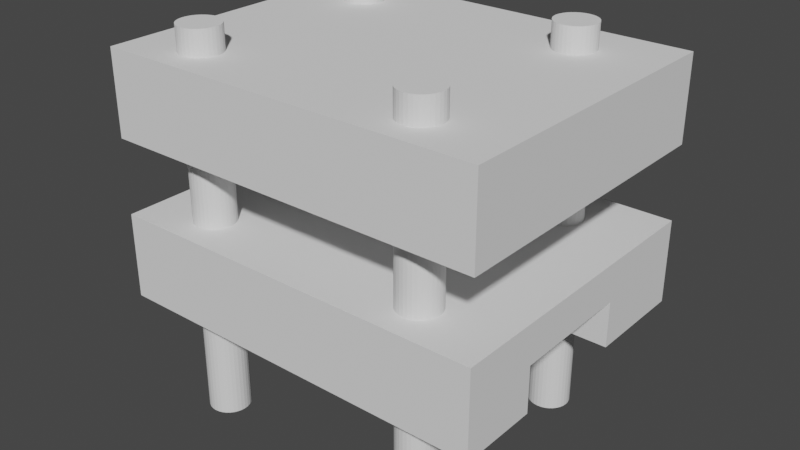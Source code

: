 # Source: rotate_motor_bracket_prototype.blend  (saved by Blender 3.4.6; exported with 4.5.12 LTS)
import bpy
from mathutils import Matrix  # noqa: F401  (used for matrix-valued properties, if any)

bpy.ops.wm.read_factory_settings(use_empty=True)
scene = bpy.context.scene
scene.name = 'Scene'

# ---- collections
col_collection = bpy.data.collections.new('Collection'); scene.collection.children.link(col_collection)

# ---- world
world_world = bpy.data.worlds.new('World'); scene.world = world_world
world_world.use_nodes = True; world_world.node_tree.nodes.clear()
_N = world_world.node_tree.nodes; _L = world_world.node_tree.links
n0 = _N.new('ShaderNodeOutputWorld'); n0.name = 'World Output'; n0.location = (300, 300)
n1 = _N.new('ShaderNodeBackground'); n1.name = 'Background'; n1.location = (10, 300)
n1.inputs[0].default_value = (0.05088, 0.05088, 0.05088, 1.0)
_L.new(n1.outputs[0], n0.inputs[0])
n0.is_active_output = True
world_world.color = (0.05088, 0.05088, 0.05088)
world_world.use_sun_shadow = False
world_world.sun_shadow_jitter_overblur = 0.0

# ---- meshes
me_untitled_cube_001 = bpy.data.meshes.new('untitled-Cube.001')
me_untitled_cube_001.from_pydata([(-35.58, -0.9557, -0.4422), (-35.58, 2.644, -0.4422), (-35.58, -0.9577, 5.808), (-37.17, 2.642, -0.4422), (-38.62, 2.642, -0.4422), (-38.37, -0.9577, -1.942), (-38.62, -0.9577, -0.4422), (-38.37, 2.642, -1.942), (-37.46, 2.642, -1.942), (-37.17, -0.9577, -0.4422), (-37.46, -0.9577, -1.942), (-42.08, 2.642, -0.4422), (-43.53, 2.642, -0.4422), (-39.62, 2.642, -0.4422), (-43.27, -0.9577, -1.942), (-43.53, -0.9577, -0.4422), (-43.27, 2.642, -1.942), (-42.37, 2.642, -1.942), (-41.08, 2.642, -0.4422), (-40.72, 2.642, -1.942), (-39.81, 2.646, -1.942), (-41.08, -0.9577, -0.4422), (-39.62, -0.9557, -0.4422), (-42.08, -0.9577, -0.4422), (-39.81, -0.9537, -1.942), (-42.37, -0.9577, -1.942), (-40.72, -0.9577, -1.942), (-46.98, 2.642, -0.4422), (-48.43, 2.642, -0.4422), (-44.53, 2.642, -0.4422), (-48.18, -0.9577, -1.942), (-48.43, -0.9577, -0.4422), (-48.18, 2.642, -1.942), (-47.27, 2.642, -1.942), (-45.98, 2.642, -0.4422), (-45.62, 2.642, -1.942), (-44.71, 2.646, -1.942), (-45.98, -0.9577, -0.4422), (-44.53, -0.9557, -0.4422), (-46.98, -0.9577, -0.4422), (-44.71, -0.9537, -1.942), (-47.27, -0.9577, -1.942), (-45.62, -0.9577, -1.942), (-51.88, 2.642, -0.4422), (-53.33, 2.642, -0.4422), (-53.08, -0.9577, -1.942), (-53.33, -0.9577, -0.4422), (-53.08, 2.642, -1.942), (-52.17, 2.642, -1.942), (-50.88, 2.642, -0.4422), (-50.52, 2.642, -1.942), (-49.62, 2.646, -1.942), (-50.88, -0.9577, -0.4422), (-49.43, -0.9557, -0.4422), (-49.43, 2.644, -0.4422), (-51.88, -0.9577, -0.4422), (-49.62, -0.9537, -1.942), (-52.17, -0.9577, -1.942), (-50.52, -0.9577, -1.942), (-56.78, 2.642, -0.4422), (-58.23, 2.642, -0.4422), (-57.98, -0.9577, -1.942), (-58.23, -0.9577, -0.4422), (-57.98, 2.642, -1.942), (-57.07, 2.642, -1.942), (-55.78, 2.642, -0.4422), (-55.42, 2.642, -1.942), (-54.52, 2.646, -1.942), (-55.78, -0.9577, -0.4422), (-54.33, -0.9557, -0.4422), (-54.33, 2.644, -0.4422), (-56.78, -0.9577, -0.4422), (-54.52, -0.9537, -1.942), (-57.07, -0.9577, -1.942), (-55.42, -0.9577, -1.942), (-61.69, 2.642, -0.4422), (-63.14, 2.642, -0.4422), (-62.89, -0.9577, -1.942), (-63.14, -0.9577, -0.4422), (-62.89, 2.642, -1.942), (-61.98, 2.642, -1.942), (-60.69, 2.642, -0.4422), (-60.33, 2.642, -1.942), (-59.42, 2.646, -1.942), (-60.69, -0.9577, -0.4422), (-59.23, -0.9557, -0.4422), (-59.23, 2.644, -0.4422), (-61.69, -0.9577, -0.4422), (-59.42, -0.9537, -1.942), (-61.98, -0.9577, -1.942), (-60.33, -0.9577, -1.942), (-64.14, 2.642, -0.4422), (-65.59, 2.642, -0.4422), (-65.23, 2.642, -1.942), (-64.32, 2.646, -1.942), (-65.59, -0.9577, -0.4422), (-64.14, -0.9557, -0.4422), (-64.32, -0.9537, -1.942), (-65.23, -0.9577, -1.942), (-65.73, 2.642, -0.4422), (-65.73, -0.9577, -0.4422), (-65.73, -0.9577, 5.808), (-35.58, 2.746, -9.992), (-65.73, 2.744, -9.992), (-35.58, 5.744, 5.808), (-65.73, 5.745, -17.99), (-35.58, 5.747, -17.99), (-65.73, -0.8581, -17.99), (-35.58, -0.8561, -17.99), (-65.73, -0.8583, -9.992), (-35.58, -0.8563, -9.992), (-65.73, 5.744, 5.808)], [], [(4, 6, 22, 13), (6, 4, 7, 5), (5, 7, 8, 10), (8, 3, 9, 10), (11, 18, 21, 23), (26, 21, 18, 19), (15, 12, 16, 14), (14, 16, 17, 25), (24, 26, 19, 20), (17, 11, 23, 25), (27, 34, 37, 39), (42, 37, 34, 35), (28, 31, 53, 54), (31, 28, 32, 30), (30, 32, 33, 41), (40, 42, 35, 36), (33, 27, 39, 41), (43, 49, 52, 55), (58, 52, 49, 50), (51, 54, 53, 56), (44, 46, 69, 70), (46, 44, 47, 45), (45, 47, 48, 57), (56, 58, 50, 51), (48, 43, 55, 57), (59, 65, 68, 71), (74, 68, 65, 66), (67, 70, 69, 72), (60, 62, 85, 86), (62, 60, 63, 61), (61, 63, 64, 73), (72, 74, 66, 67), (64, 59, 71, 73), (75, 81, 84, 87), (90, 84, 81, 82), (83, 86, 85, 88), (76, 78, 96, 91), (78, 76, 79, 77), (40, 36, 29, 38), (77, 79, 80, 89), (88, 90, 82, 83), (80, 75, 87, 89), (98, 95, 92, 93), (97, 98, 93, 94), (20, 13, 22, 24), (111, 105, 107, 109, 103, 99, 100, 101), (108, 110, 109, 107), (95, 100, 99, 92), (12, 15, 38, 29), (94, 91, 96, 97), (102, 103, 109, 110), (3, 1, 0, 9), (105, 106, 108, 107), (2, 104, 111, 101), (102, 110, 108, 106, 104, 2, 0, 1), (46, 45, 57, 55, 52, 58, 56, 53, 31, 30, 41, 39, 37, 42, 40, 38, 15, 14, 25, 23, 21, 26, 24, 22, 6, 5, 10, 9, 0, 2, 101, 100, 95, 98, 97, 96, 78, 77, 89, 87, 84, 90, 88, 85, 62, 61, 73, 71, 68, 74, 72, 69), (48, 47, 44, 70, 67, 66, 65, 59, 64, 63, 60, 86, 83, 82, 81, 75, 80, 79, 76, 91, 94, 93, 92, 99, 103, 102, 1, 3, 8, 7, 4, 13, 20, 19, 18, 11, 17, 16, 12, 29, 36, 35, 34, 27, 33, 32, 28, 54, 51, 50, 49, 43), (106, 105, 111, 104)])
_uv = me_untitled_cube_001.uv_layers.new(name='UVMap')
_uv.uv.foreach_set('vector', [0.0, 0.0, 0.0, 0.0, 0.0, 0.0, 0.0, 0.0, 0.0, 0.0, 0.0, 0.0, 0.0, 0.0, 0.0, 0.0, 0.0, 0.0, 0.0, 0.0, 0.0, 0.0, 0.0, 0.0, 0.0, 0.0, 0.0, 0.0, 0.0, 0.0, 0.0, 0.0, 0.0, 0.0, 0.0, 0.0, 0.0, 0.0, 0.0, 0.0, 0.0, 0.0, 0.0, 0.0, 0.0, 0.0, 0.0, 0.0, 0.0, 0.0, 0.0, 0.0, 0.0, 0.0, 0.0, 0.0, 0.0, 0.0, 0.0, 0.0, 0.0, 0.0, 0.0, 0.0, 0.0, 0.0, 0.0, 0.0, 0.0, 0.0, 0.0, 0.0, 0.0, 0.0, 0.0, 0.0, 0.0, 0.0, 0.0, 0.0, 0.0, 0.0, 0.0, 0.0, 0.0, 0.0, 0.0, 0.0, 0.0, 0.0, 0.0, 0.0, 0.0, 0.0, 0.0, 0.0, 0.0, 0.0, 0.0, 0.0, 0.0, 0.0, 0.0, 0.0, 0.0, 0.0, 0.0, 0.0, 0.0, 0.0, 0.0, 0.0, 0.0, 0.0, 0.0, 0.0, 0.0, 0.0, 0.0, 0.0, 0.0, 0.0, 0.0, 0.0, 0.0, 0.0, 0.0, 0.0, 0.0, 0.0, 0.0, 0.0, 0.0, 0.0, 0.0, 0.0, 0.0, 0.0, 0.0, 0.0, 0.0, 0.0, 0.0, 0.0, 0.0, 0.0, 0.0, 0.0, 0.0, 0.0, 0.0, 0.0, 0.0, 0.0, 0.0, 0.0, 0.0, 0.0, 0.0, 0.0, 0.0, 0.0, 0.0, 0.0, 0.0, 0.0, 0.0, 0.0, 0.0, 0.0, 0.0, 0.0, 0.0, 0.0, 0.0, 0.0, 0.0, 0.0, 0.0, 0.0, 0.0, 0.0, 0.0, 0.0, 0.0, 0.0, 0.0, 0.0, 0.0, 0.0, 0.0, 0.0, 0.0, 0.0, 0.0, 0.0, 0.0, 0.0, 0.0, 0.0, 0.0, 0.0, 0.0, 0.0, 0.0, 0.0, 0.0, 0.0, 0.0, 0.0, 0.0, 0.0, 0.0, 0.0, 0.0, 0.0, 0.0, 0.0, 0.0, 0.0, 0.0, 0.0, 0.0, 0.0, 0.0, 0.0, 0.0, 0.0, 0.0, 0.0, 0.0, 0.0, 0.0, 0.0, 0.0, 0.0, 0.0, 0.0, 0.0, 0.0, 0.0, 0.0, 0.0, 0.0, 0.0, 0.0, 0.0, 0.0, 0.0, 0.0, 0.0, 0.0, 0.0, 0.0, 0.0, 0.0, 0.0, 0.0, 0.0, 0.0, 0.0, 0.0, 0.0, 0.0, 0.0, 0.0, 0.0, 0.0, 0.0, 0.0, 0.0, 0.0, 0.0, 0.0, 0.0, 0.0, 0.0, 0.0, 0.0, 0.0, 0.0, 0.0, 0.0, 0.0, 0.0, 0.0, 0.0, 0.0, 0.0, 0.0, 0.0, 0.0, 0.0, 0.0, 0.0, 0.0, 0.0, 0.0, 0.0, 0.0, 0.0, 0.0, 0.0, 0.0, 0.0, 0.0, 0.0, 0.0, 0.0, 0.0, 0.0, 0.0, 0.0, 0.0, 0.0, 0.0, 0.0, 0.0, 0.0, 0.0, 0.0, 0.0, 0.0, 0.0, 0.0, 0.0, 0.0, 0.0, 0.0, 0.0, 0.0, 0.0, 0.0, 0.0, 0.0, 0.0, 0.0, 0.0, 0.0, 0.0, 0.0, 0.0, 0.0, 0.0, 0.0, 0.0, 0.0, 0.0, 0.0, 0.0, 0.0, 0.0, 0.0, 0.0, 0.0, 0.0, 0.0, 0.0, 0.0, 0.0, 0.0, 0.0, 0.0, 0.0, 0.0, 0.0, 0.0, 0.0, 0.0, 0.0, 0.0, 0.0, 0.0, 0.0, 0.0, 0.0, 0.0, 0.0, 0.0, 0.0, 0.0, 0.0, 0.0, 0.0, 0.0, 0.0, 0.0, 0.0, 0.0, 0.0, 0.0, 0.0, 0.0, 0.0, 0.0, 0.0, 0.0, 0.0, 0.0, 0.0, 0.0, 0.0, 0.0, 0.0, 0.0, 0.0, 0.0, 0.0, 0.0, 0.0, 0.0, 0.0, 0.0, 0.0, 0.0, 0.0, 0.0, 0.0, 0.0, 0.0, 0.0, 0.0, 0.0, 0.0, 0.0, 0.0, 0.0, 0.0, 0.0, 0.0, 0.0, 0.0, 0.0, 0.0, 0.0, 0.0, 0.0, 0.0, 0.0, 0.0, 0.0, 0.0, 0.0, 0.0, 0.0, 0.0, 0.0, 0.0, 0.0, 0.0, 0.0, 0.0, 0.0, 0.0, 0.0, 0.0, 0.0, 0.0, 0.0, 0.0, 0.0, 0.0, 0.0, 0.0, 0.0, 0.0, 0.0, 0.0, 0.0, 0.0, 0.0, 0.0, 0.0, 0.0, 0.0, 0.0, 0.0, 0.0, 0.0, 0.0, 0.0, 0.0, 0.0, 0.0, 0.0, 0.0, 0.0, 0.0, 0.0, 0.0, 0.0, 0.0, 0.0, 0.0, 0.0, 0.0, 0.0, 0.0, 0.0, 0.0, 0.0, 0.0, 0.0, 0.0, 0.0, 0.0, 0.0, 0.0, 0.0, 0.0, 0.0, 0.0, 0.0, 0.0, 0.0, 0.0, 0.0, 0.0, 0.0, 0.0, 0.0, 0.0, 0.0, 0.0, 0.0, 0.0, 0.0, 0.0, 0.0, 0.0, 0.0, 0.0, 0.0, 0.0, 0.0, 0.0, 0.0, 0.0, 0.0, 0.0, 0.0, 0.0, 0.0, 0.0, 0.0, 0.0, 0.0, 0.0, 0.0, 0.0, 0.0, 0.0, 0.0, 0.0, 0.0, 0.0, 0.0, 0.0, 0.0, 0.0, 0.0, 0.0, 0.0, 0.0, 0.0, 0.0, 0.0, 0.0, 0.0, 0.0, 0.0, 0.0, 0.0, 0.0, 0.0, 0.0, 0.0, 0.0, 0.0, 0.0, 0.0, 0.0, 0.0, 0.0, 0.0, 0.0, 0.0, 0.0, 0.0, 0.0, 0.0, 0.0, 0.0, 0.0, 0.0, 0.0, 0.0, 0.0, 0.0, 0.0, 0.0, 0.0, 0.0, 0.0, 0.0, 0.0, 0.0, 0.0, 0.0, 0.0, 0.0, 0.0, 0.0, 0.0, 0.0, 0.0, 0.0, 0.0, 0.0, 0.0, 0.0, 0.0, 0.0, 0.0, 0.0, 0.0, 0.0, 0.0, 0.0, 0.0, 0.0, 0.0, 0.0, 0.0, 0.0, 0.0, 0.0, 0.0, 0.0, 0.0, 0.0, 0.0, 0.0, 0.0, 0.0, 0.0, 0.0, 0.0, 0.0, 0.0, 0.0, 0.0, 0.0, 0.0, 0.0, 0.0, 0.0, 0.0, 0.0, 0.0, 0.0, 0.0, 0.0, 0.0, 0.0, 0.0, 0.0, 0.0, 0.0, 0.0, 0.0, 0.0])
me_untitled_cube_001.update()
me_untitled_cube_001.normals_split_custom_set([tuple(v) for v in zip(*[iter([-9.606e-07, -2.774e-07, -1.0, -9.606e-07, -2.774e-07, -1.0, -9.606e-07, -2.774e-07, -1.0, -9.606e-07, -2.774e-07, -1.0, -0.9863, 0.0, -0.1648, -0.9863, 0.0, -0.1648, -0.9863, 0.0, -0.1648, -0.9863, 0.0, -0.1648, 0.0, 0.0, -1.0, 0.0, 0.0, -1.0, 0.0, 0.0, -1.0, 0.0, 0.0, -1.0, 0.9819, 0.0, -0.1893, 0.9819, 0.0, -0.1893, 0.9819, 0.0, -0.1893, 0.9819, 0.0, -0.1893, 0.0, 0.0, -1.0, 0.0, 0.0, -1.0, 0.0, 0.0, -1.0, 0.0, 0.0, -1.0, -0.9723, 0.0, -0.2337, -0.9723, 0.0, -0.2337, -0.9723, 0.0, -0.2337, -0.9723, 0.0, -0.2337, -0.9863, 0.0, -0.1648, -0.9863, 0.0, -0.1648, -0.9863, 0.0, -0.1648, -0.9863, 0.0, -0.1648, 0.0, 0.0, -1.0, 0.0, 0.0, -1.0, 0.0, 0.0, -1.0, 0.0, 0.0, -1.0, 1.375e-05, 1.325e-07, -1.0, 1.375e-05, 1.325e-07, -1.0, 1.375e-05, 1.325e-07, -1.0, 1.375e-05, 1.325e-07, -1.0, 0.9819, 0.0, -0.1893, 0.9819, 0.0, -0.1893, 0.9819, 0.0, -0.1893, 0.9819, 0.0, -0.1893, 0.0, 0.0, -1.0, 0.0, 0.0, -1.0, 0.0, 0.0, -1.0, 0.0, 0.0, -1.0, -0.9723, 0.0, -0.2337, -0.9723, 0.0, -0.2337, -0.9723, 0.0, -0.2337, -0.9723, 0.0, -0.2337, -1.954e-06, 0.0, -1.0, -1.954e-06, 0.0, -1.0, -1.954e-06, 0.0, -1.0, -1.954e-06, 0.0, -1.0, -0.9863, 0.0, -0.1648, -0.9863, 0.0, -0.1648, -0.9863, 0.0, -0.1648, -0.9863, 0.0, -0.1648, 0.0, 0.0, -1.0, 0.0, 0.0, -1.0, 0.0, 0.0, -1.0, 0.0, 0.0, -1.0, 1.375e-05, 1.325e-07, -1.0, 1.375e-05, 1.325e-07, -1.0, 1.375e-05, 1.325e-07, -1.0, 1.375e-05, 1.325e-07, -1.0, 0.9819, 0.0, -0.1893, 0.9819, 0.0, -0.1893, 0.9819, 0.0, -0.1893, 0.9819, 0.0, -0.1893, 0.0, 0.0, -1.0, 0.0, 0.0, -1.0, 0.0, 0.0, -1.0, 0.0, 0.0, -1.0, -0.9723, 0.0, -0.2337, -0.9723, 0.0, -0.2337, -0.9723, 0.0, -0.2337, -0.9723, 0.0, -0.2337, 0.9922, -1.402e-06, -0.1245, 0.9922, -1.402e-06, -0.1245, 0.9922, -1.402e-06, -0.1245, 0.9922, -1.402e-06, -0.1245, -1.954e-06, 0.0, -1.0, -1.954e-06, 0.0, -1.0, -1.954e-06, 0.0, -1.0, -1.954e-06, 0.0, -1.0, -0.9863, 0.0, -0.1648, -0.9863, 0.0, -0.1648, -0.9863, 0.0, -0.1648, -0.9863, 0.0, -0.1648, 0.0, 0.0, -1.0, 0.0, 0.0, -1.0, 0.0, 0.0, -1.0, 0.0, 0.0, -1.0, 1.375e-05, 1.325e-07, -1.0, 1.375e-05, 1.325e-07, -1.0, 1.375e-05, 1.325e-07, -1.0, 1.375e-05, 1.325e-07, -1.0, 0.9819, 0.0, -0.1893, 0.9819, 0.0, -0.1893, 0.9819, 0.0, -0.1893, 0.9819, 0.0, -0.1893, 0.0, 0.0, -1.0, 0.0, 0.0, -1.0, 0.0, 0.0, -1.0, 0.0, 0.0, -1.0, -0.9723, 0.0, -0.2337, -0.9723, 0.0, -0.2337, -0.9723, 0.0, -0.2337, -0.9723, 0.0, -0.2337, 0.9922, 0.0, -0.1245, 0.9922, 0.0, -0.1245, 0.9922, 0.0, -0.1245, 0.9922, 0.0, -0.1245, -1.954e-06, 0.0, -1.0, -1.954e-06, 0.0, -1.0, -1.954e-06, 0.0, -1.0, -1.954e-06, 0.0, -1.0, -0.9863, 0.0, -0.1648, -0.9863, 0.0, -0.1648, -0.9863, 0.0, -0.1648, -0.9863, 0.0, -0.1648, 0.0, 0.0, -1.0, 0.0, 0.0, -1.0, 0.0, 0.0, -1.0, 0.0, 0.0, -1.0, 1.375e-05, 1.325e-07, -1.0, 1.375e-05, 1.325e-07, -1.0, 1.375e-05, 1.325e-07, -1.0, 1.375e-05, 1.325e-07, -1.0, 0.9819, 0.0, -0.1893, 0.9819, 0.0, -0.1893, 0.9819, 0.0, -0.1893, 0.9819, 0.0, -0.1893, 0.0, 0.0, -1.0, 0.0, 0.0, -1.0, 0.0, 0.0, -1.0, 0.0, 0.0, -1.0, -0.9723, 0.0, -0.2337, -0.9723, 0.0, -0.2337, -0.9723, 0.0, -0.2337, -0.9723, 0.0, -0.2337, 0.9922, 0.0, -0.1245, 0.9922, 0.0, -0.1245, 0.9922, 0.0, -0.1245, 0.9922, 0.0, -0.1245, -9.611e-07, -2.774e-07, -1.0, -9.611e-07, -2.774e-07, -1.0, -9.611e-07, -2.774e-07, -1.0, -9.611e-07, -2.774e-07, -1.0, -0.9863, -1.394e-06, -0.1648, -0.9863, -1.394e-06, -0.1648, -0.9863, -1.394e-06, -0.1648, -0.9863, -1.394e-06, -0.1648, 0.9922, 9.157e-07, -0.1245, 0.9922, 9.157e-07, -0.1245, 0.9922, 9.157e-07, -0.1245, 0.9922, 9.157e-07, -0.1245, 0.0, 0.0, -1.0, 0.0, 0.0, -1.0, 0.0, 0.0, -1.0, 0.0, 0.0, -1.0, 1.375e-05, 1.325e-07, -1.0, 1.375e-05, 1.325e-07, -1.0, 1.375e-05, 1.325e-07, -1.0, 1.375e-05, 1.325e-07, -1.0, 0.9819, 0.0, -0.1893, 0.9819, 0.0, -0.1893, 0.9819, 0.0, -0.1893, 0.9819, 0.0, -0.1893, -0.9723, 0.0, -0.2337, -0.9723, 0.0, -0.2337, -0.9723, 0.0, -0.2337, -0.9723, 0.0, -0.2337, 1.375e-05, 1.325e-07, -1.0, 1.375e-05, 1.325e-07, -1.0, 1.375e-05, 1.325e-07, -1.0, 1.375e-05, 1.325e-07, -1.0, 0.9922, 0.0, -0.1245, 0.9922, 0.0, -0.1245, 0.9922, 0.0, -0.1245, 0.9922, 0.0, -0.1245, -1.0, -8.033e-05, -1.355e-06, -1.0, -8.033e-05, -1.355e-06, -1.0, -8.033e-05, -1.355e-06, -1.0, -8.033e-05, -1.355e-06, -1.0, -8.033e-05, -1.355e-06, -1.0, -8.033e-05, -1.355e-06, -1.0, -8.033e-05, -1.355e-06, -1.0, -8.033e-05, -1.355e-06, 6.502e-05, -1.0, -3.085e-05, 6.502e-05, -1.0, -3.085e-05, 6.502e-05, -1.0, -3.085e-05, 6.502e-05, -1.0, -3.085e-05, 1.293e-07, 0.0, -1.0, 1.293e-07, 0.0, -1.0, 1.293e-07, 0.0, -1.0, 1.293e-07, 0.0, -1.0, -9.611e-07, -2.774e-07, -1.0, -9.611e-07, -2.774e-07, -1.0, -9.611e-07, -2.774e-07, -1.0, -9.611e-07, -2.774e-07, -1.0, 0.9922, 0.0, -0.1245, 0.9922, 0.0, -0.1245, 0.9922, 0.0, -0.1245, 0.9922, 0.0, -0.1245, -6.157e-08, -8.233e-05, 1.0, -6.157e-08, -8.233e-05, 1.0, -6.157e-08, -8.233e-05, 1.0, -6.157e-08, -8.233e-05, 1.0, 1.234e-06, 1.269e-12, -1.0, 1.234e-06, 1.269e-12, -1.0, 1.234e-06, 1.269e-12, -1.0, 1.234e-06, 1.269e-12, -1.0, 6.234e-08, 8.233e-05, -1.0, 6.234e-08, 8.233e-05, -1.0, 6.234e-08, 8.233e-05, -1.0, 6.234e-08, 8.233e-05, -1.0, 0.0, -3.671e-05, 1.0, 0.0, -3.671e-05, 1.0, 0.0, -3.671e-05, 1.0, 0.0, -3.671e-05, 1.0, 1.0, 8.034e-05, 1.258e-06, 1.0, 8.034e-05, 1.258e-06, 1.0, 8.034e-05, 1.258e-06, 1.0, 8.034e-05, 1.258e-06, 1.0, 8.034e-05, 1.258e-06, 1.0, 8.034e-05, 1.258e-06, 1.0, 8.034e-05, 1.258e-06, 1.0, 8.034e-05, 1.258e-06, 0.0001552, -1.0, -0.0001019, 0.0001552, -1.0, -0.0001019, 0.0001552, -1.0, -0.0001019, 0.0001552, -1.0, -0.0001019, 0.001284, -1.0, 0.0003013, 0.004318, -1.0, -0.001844, 0.004305, -1.0, -0.001839, -0.001942, -1.0, 0.003993, 0.0001552, -1.0, -0.0001019, 0.0001552, -1.0, -0.0001019, 0.0001552, -1.0, -0.0001019, 0.0001552, -1.0, -0.0001019, 0.001284, -1.0, 0.0003013, 0.004318, -1.0, -0.001844, 0.004305, -1.0, -0.001839, -0.001935, -1.0, 0.00246, 0.0001552, -1.0, -0.0001019, 0.0001552, -1.0, -0.0001019, 0.0001552, -1.0, -0.0001019, 0.0001552, -1.0, -0.0001019, 0.001284, -1.0, 0.0003013, 0.004318, -1.0, -0.001844, 0.004305, -1.0, -0.001839, -0.001903, -1.0, 0.0009254, 0.0001552, -1.0, -0.0001019, 0.0001552, -1.0, -0.0001019, 0.0001552, -1.0, -0.0001019, 0.0001552, -1.0, -0.0001019, 0.003263, -1.0, -0.0003104, 0.0001552, -1.0, -0.0001019, 0.0001552, -1.0, -0.0001019, 0.0001552, -1.0, -0.0001019, 0.001329, -1.0, 0.0003174, 0.004318, -1.0, -0.001844, 0.004305, -1.0, -0.001839, -0.001935, -1.0, -0.0008038, 0.0001552, -1.0, -0.0001019, 0.0001552, -1.0, -0.0001019, 0.0001552, -1.0, -0.0001019, 0.0001552, -1.0, -0.0001019, 0.001284, -1.0, 0.0003013, 0.004318, -1.0, -0.001844, 0.004305, -1.0, -0.001839, -0.001947, -1.0, -0.002336, 0.0001552, -1.0, -0.0001019, 0.0001552, -1.0, -0.0001019, 0.0001552, -1.0, -0.0001019, 0.0001552, -1.0, -0.0001019, 0.001284, -1.0, 0.0003013, 0.004318, -1.0, -0.001844, 0.004305, -1.0, -0.001839, -0.001949, -1.0, -0.003867, -4.914e-07, -0.9999, -0.01263, -0.002724, -1.0, -0.0004471, -0.001961, -1.0, -0.001045, -0.001958, -1.0, -0.001054, 0.004326, -0.9998, -0.0182, -1.169e-07, -1.0, -9.944e-06, 4.574e-07, -1.0, -1.262e-05, -4.275e-07, -1.0, -1.296e-05, -4.897e-07, -0.9999, -0.01263, -0.002724, -1.0, -0.0004471, -0.00196, -1.0, -0.001045, -0.001958, -1.0, -0.001054, 0.004297, -0.9999, -0.01554, -1.169e-07, -1.0, -9.944e-06, 4.574e-07, -1.0, -1.262e-05, -4.063e-07, -1.0, -1.296e-05, -4.914e-07, -0.9999, -0.01263, -0.002724, -1.0, -0.0004471, 4.467e-09, -1.0, -0.00264, -3.824e-07, -1.0, -0.002633, 0.004293, -0.9999, -0.01292, 6.871e-06, -1.0, -9.953e-06, 6.765e-06, -1.0, -1.266e-05, -0.03215, -0.9994, -0.01067, 6.364e-05, -0.9999, -0.01277, 0.009536, -0.9999, -0.01068, 0.00331, -1.0, -0.002841, -3.143e-07, -1.0, -8.426e-06, -2.929e-07, -0.9999, -0.01287, -0.002724, -1.0, -0.0004471, -2.987e-09, -1.0, -0.00264, -3.773e-07, -1.0, -0.002633, 0.004322, -0.9999, -0.01015, -1.411e-07, -1.0, -9.944e-06, 4.477e-07, -1.0, -1.262e-05, -4.156e-07, -1.0, -1.296e-05, -7.413e-07, -0.9999, -0.01282, -0.002724, -1.0, -0.0004471, 6.332e-08, -1.0, -0.002592, -3.824e-07, -1.0, -0.002633, 0.004337, -1.0, -0.007507, -9.29e-08, -1.0, -9.944e-06, 4.67e-07, -1.0, -1.262e-05, -4.156e-07, -1.0, -1.296e-05, -7.413e-07, -0.9999, -0.01282, -0.002724, -1.0, -0.0004471, -0.00196, -1.0, -0.001045, -0.001958, -1.0, -0.001054, 0.004325, -1.0, -0.004883, -1.169e-07, -1.0, -9.944e-06, 4.574e-07, -1.0, -1.262e-05, -4.063e-07, -1.0, -1.296e-05, -3.254e-05, 1.0, 5.151e-05, -3.254e-05, 1.0, 5.151e-05, -3.254e-05, 1.0, 5.151e-05, -3.254e-05, 1.0, 5.151e-05])] * 3)])
me_cube = bpy.data.meshes.new('Cube')
me_cube.from_pydata([(-3.3, -18.5, -3.3), (-3.3, -18.5, 3.3), (-3.3, 5.3, -3.3), (-3.3, 5.3, 3.3), (26.93, -18.5, -3.3), (26.93, -18.5, 3.3), (26.93, 5.3, -3.3), (26.93, 5.3, 3.3)], [], [(0, 1, 3, 2), (2, 3, 7, 6), (6, 7, 5, 4), (4, 5, 1, 0), (3, 1, 5, 7), (2, 6, 4, 0)])
_uv = me_cube.uv_layers.new(name='UVMap')
_uv.uv.foreach_set('vector', [0.375, 0.0, 0.625, 0.0, 0.625, 0.25, 0.375, 0.25, 0.375, 0.25, 0.625, 0.25, 0.625, 0.5, 0.375, 0.5, 0.375, 0.5, 0.625, 0.5, 0.625, 0.75, 0.375, 0.75, 0.375, 0.75, 0.625, 0.75, 0.625, 1.0, 0.375, 1.0, 0.625, 0.25, 0.625, 1.0, 0.625, 0.75, 0.625, 0.5, 0.375, 0.25, 0.375, 0.5, 0.375, 0.75, 0.375, 1.0])
me_cube.update()
me_cylinder_001 = bpy.data.meshes.new('Cylinder.001')
me_cylinder_001.from_pydata([(0.0, 1.6, -15.0), (0.0, 1.6, 15.0), (0.3121, 1.569, -15.0), (0.3121, 1.569, 15.0), (0.6123, 1.478, -15.0), (0.6123, 1.478, 15.0), (0.8889, 1.33, -15.0), (0.8889, 1.33, 15.0), (1.131, 1.131, -15.0), (1.131, 1.131, 15.0), (1.33, 0.8889, -15.0), (1.33, 0.8889, 15.0), (1.478, 0.6123, -15.0), (1.478, 0.6123, 15.0), (1.569, 0.3121, -15.0), (1.569, 0.3121, 15.0), (1.6, 0.0, -15.0), (1.6, 0.0, 15.0), (1.569, -0.3121, -15.0), (1.569, -0.3121, 15.0), (1.478, -0.6123, -15.0), (1.478, -0.6123, 15.0), (1.33, -0.8889, -15.0), (1.33, -0.8889, 15.0), (1.131, -1.131, -15.0), (1.131, -1.131, 15.0), (0.8889, -1.33, -15.0), (0.8889, -1.33, 15.0), (0.6123, -1.478, -15.0), (0.6123, -1.478, 15.0), (0.3121, -1.569, -15.0), (0.3121, -1.569, 15.0), (0.0, -1.6, -15.0), (0.0, -1.6, 15.0), (-0.3121, -1.569, -15.0), (-0.3121, -1.569, 15.0), (-0.6123, -1.478, -15.0), (-0.6123, -1.478, 15.0), (-0.8889, -1.33, -15.0), (-0.8889, -1.33, 15.0), (-1.131, -1.131, -15.0), (-1.131, -1.131, 15.0), (-1.33, -0.8889, -15.0), (-1.33, -0.8889, 15.0), (-1.478, -0.6123, -15.0), (-1.478, -0.6123, 15.0), (-1.569, -0.3121, -15.0), (-1.569, -0.3121, 15.0), (-1.6, 0.0, -15.0), (-1.6, 0.0, 15.0), (-1.569, 0.3121, -15.0), (-1.569, 0.3121, 15.0), (-1.478, 0.6123, -15.0), (-1.478, 0.6123, 15.0), (-1.33, 0.8889, -15.0), (-1.33, 0.8889, 15.0), (-1.131, 1.131, -15.0), (-1.131, 1.131, 15.0), (-0.8889, 1.33, -15.0), (-0.8889, 1.33, 15.0), (-0.6123, 1.478, -15.0), (-0.6123, 1.478, 15.0), (-0.3121, 1.569, -15.0), (-0.3121, 1.569, 15.0)], [], [(0, 1, 3, 2), (2, 3, 5, 4), (4, 5, 7, 6), (6, 7, 9, 8), (8, 9, 11, 10), (10, 11, 13, 12), (12, 13, 15, 14), (14, 15, 17, 16), (16, 17, 19, 18), (18, 19, 21, 20), (20, 21, 23, 22), (22, 23, 25, 24), (24, 25, 27, 26), (26, 27, 29, 28), (28, 29, 31, 30), (30, 31, 33, 32), (32, 33, 35, 34), (34, 35, 37, 36), (36, 37, 39, 38), (38, 39, 41, 40), (40, 41, 43, 42), (42, 43, 45, 44), (44, 45, 47, 46), (46, 47, 49, 48), (48, 49, 51, 50), (50, 51, 53, 52), (52, 53, 55, 54), (54, 55, 57, 56), (56, 57, 59, 58), (58, 59, 61, 60), (3, 1, 63, 61, 59, 57, 55, 53, 51, 49, 47, 45, 43, 41, 39, 37, 35, 33, 31, 29, 27, 25, 23, 21, 19, 17, 15, 13, 11, 9, 7, 5), (60, 61, 63, 62), (62, 63, 1, 0), (0, 2, 4, 6, 8, 10, 12, 14, 16, 18, 20, 22, 24, 26, 28, 30, 32, 34, 36, 38, 40, 42, 44, 46, 48, 50, 52, 54, 56, 58, 60, 62)])
_uv = me_cylinder_001.uv_layers.new(name='UVMap')
_uv.uv.foreach_set('vector', [1.0, 0.5, 1.0, 1.0, 0.9688, 1.0, 0.9688, 0.5, 0.9688, 0.5, 0.9688, 1.0, 0.9375, 1.0, 0.9375, 0.5, 0.9375, 0.5, 0.9375, 1.0, 0.9062, 1.0, 0.9062, 0.5, 0.9062, 0.5, 0.9062, 1.0, 0.875, 1.0, 0.875, 0.5, 0.875, 0.5, 0.875, 1.0, 0.8438, 1.0, 0.8438, 0.5, 0.8438, 0.5, 0.8438, 1.0, 0.8125, 1.0, 0.8125, 0.5, 0.8125, 0.5, 0.8125, 1.0, 0.7812, 1.0, 0.7812, 0.5, 0.7812, 0.5, 0.7812, 1.0, 0.75, 1.0, 0.75, 0.5, 0.75, 0.5, 0.75, 1.0, 0.7188, 1.0, 0.7188, 0.5, 0.7188, 0.5, 0.7188, 1.0, 0.6875, 1.0, 0.6875, 0.5, 0.6875, 0.5, 0.6875, 1.0, 0.6562, 1.0, 0.6562, 0.5, 0.6562, 0.5, 0.6562, 1.0, 0.625, 1.0, 0.625, 0.5, 0.625, 0.5, 0.625, 1.0, 0.5938, 1.0, 0.5938, 0.5, 0.5938, 0.5, 0.5938, 1.0, 0.5625, 1.0, 0.5625, 0.5, 0.5625, 0.5, 0.5625, 1.0, 0.5312, 1.0, 0.5312, 0.5, 0.5312, 0.5, 0.5312, 1.0, 0.5, 1.0, 0.5, 0.5, 0.5, 0.5, 0.5, 1.0, 0.4688, 1.0, 0.4688, 0.5, 0.4688, 0.5, 0.4688, 1.0, 0.4375, 1.0, 0.4375, 0.5, 0.4375, 0.5, 0.4375, 1.0, 0.4062, 1.0, 0.4062, 0.5, 0.4062, 0.5, 0.4062, 1.0, 0.375, 1.0, 0.375, 0.5, 0.375, 0.5, 0.375, 1.0, 0.3438, 1.0, 0.3438, 0.5, 0.3438, 0.5, 0.3438, 1.0, 0.3125, 1.0, 0.3125, 0.5, 0.3125, 0.5, 0.3125, 1.0, 0.2812, 1.0, 0.2812, 0.5, 0.2812, 0.5, 0.2812, 1.0, 0.25, 1.0, 0.25, 0.5, 0.25, 0.5, 0.25, 1.0, 0.2188, 1.0, 0.2188, 0.5, 0.2188, 0.5, 0.2188, 1.0, 0.1875, 1.0, 0.1875, 0.5, 0.1875, 0.5, 0.1875, 1.0, 0.1562, 1.0, 0.1562, 0.5, 0.1562, 0.5, 0.1562, 1.0, 0.125, 1.0, 0.125, 0.5, 0.125, 0.5, 0.125, 1.0, 0.09375, 1.0, 0.09375, 0.5, 0.09375, 0.5, 0.09375, 1.0, 0.0625, 1.0, 0.0625, 0.5, 0.2968, 0.4854, 0.25, 0.49, 0.2032, 0.4854, 0.1582, 0.4717, 0.1167, 0.4496, 0.08029, 0.4197, 0.05045, 0.3833, 0.02827, 0.3418, 0.01461, 0.2968, 0.01, 0.25, 0.01461, 0.2032, 0.02827, 0.1582, 0.05045, 0.1167, 0.08029, 0.08029, 0.1167, 0.05045, 0.1582, 0.02827, 0.2032, 0.01461, 0.25, 0.01, 0.2968, 0.01461, 0.3418, 0.02827, 0.3833, 0.05045, 0.4197, 0.08029, 0.4496, 0.1167, 0.4717, 0.1582, 0.4854, 0.2032, 0.49, 0.25, 0.4854, 0.2968, 0.4717, 0.3418, 0.4496, 0.3833, 0.4197, 0.4197, 0.3833, 0.4496, 0.3418, 0.4717, 0.0625, 0.5, 0.0625, 1.0, 0.03125, 1.0, 0.03125, 0.5, 0.03125, 0.5, 0.03125, 1.0, 0.0, 1.0, 0.0, 0.5, 0.75, 0.49, 0.7968, 0.4854, 0.8418, 0.4717, 0.8833, 0.4496, 0.9197, 0.4197, 0.9496, 0.3833, 0.9717, 0.3418, 0.9854, 0.2968, 0.99, 0.25, 0.9854, 0.2032, 0.9717, 0.1582, 0.9496, 0.1167, 0.9197, 0.08029, 0.8833, 0.05045, 0.8418, 0.02827, 0.7968, 0.01461, 0.75, 0.01, 0.7032, 0.01461, 0.6582, 0.02827, 0.6167, 0.05045, 0.5803, 0.08029, 0.5504, 0.1167, 0.5283, 0.1582, 0.5146, 0.2032, 0.51, 0.25, 0.5146, 0.2968, 0.5283, 0.3418, 0.5504, 0.3833, 0.5803, 0.4197, 0.6167, 0.4496, 0.6582, 0.4717, 0.7032, 0.4854])
me_cylinder_001.update()

# ---- objects
ob_jig_plate = bpy.data.objects.new('jig-plate', me_untitled_cube_001)
ob_cover_plate = bpy.data.objects.new('cover-plate', me_cube)
ob_cylinder = bpy.data.objects.new('Cylinder', me_cylinder_001)
ob_cylinder_001 = bpy.data.objects.new('Cylinder.001', me_cylinder_001)
ob_cylinder_002 = bpy.data.objects.new('Cylinder.002', me_cylinder_001)
ob_cylinder_003 = bpy.data.objects.new('Cylinder.003', me_cylinder_001)

# ---- transforms, parenting, visibility, modifiers, constraints
ob_jig_plate.location = (0.0, -26.07, 0.0)
ob_jig_plate.rotation_euler = (1.571, -0.0, 0.0)
ob_cover_plate.location = (-62.47, -13.37, 14.89)
ob_cylinder.location = (-41.93, -12.44, 5.139)
ob_cylinder_001.location = (-60.45, -12.44, 5.139)
ob_cylinder_002.location = (-41.93, -28.59, 5.139)
ob_cylinder_003.location = (-60.45, -28.59, 5.139)

# ---- collection membership
col_collection.objects.link(ob_jig_plate)
col_collection.objects.link(ob_cover_plate)
col_collection.objects.link(ob_cylinder)
col_collection.objects.link(ob_cylinder_001)
col_collection.objects.link(ob_cylinder_002)
col_collection.objects.link(ob_cylinder_003)

# ---- scene / render settings (as saved in the file)
scene.frame_start = 1; scene.frame_end = 250; scene.frame_set(1)
scene.render.engine = 'BLENDER_EEVEE_NEXT'
scene.cycles.sampling_pattern = 'TABULATED_SOBOL'
scene.cycles.use_light_tree = False
scene.view_settings.view_transform = 'Filmic'
scene.unit_settings.scale_length = 0.001
bpy.context.view_layer.update()

# ---- added for rendering (the .blend has no active camera and no usable light): camera, sun
cam_auto = bpy.data.cameras.new('AutoCamera')
cam_auto.lens = 50.0
cam_auto.sensor_width = 36.0
cam_auto.clip_end = 1000.0
ob_auto_camera = bpy.data.objects.new('AutoCamera', cam_auto)
scene.collection.objects.link(ob_auto_camera)
ob_auto_camera.location = (-5.51523, -74.1412, 41.2503)
ob_auto_camera.rotation_euler = (1.09748, -7.21219e-08, 0.694738)
scene.camera = ob_auto_camera
light_auto_sun = bpy.data.lights.new('AutoSun', 'SUN')
light_auto_sun.energy = 3.0
light_auto_sun.angle = 0.0523599
ob_auto_sun = bpy.data.objects.new('AutoSun', light_auto_sun)
scene.collection.objects.link(ob_auto_sun)
ob_auto_sun.rotation_euler = (0.872665, 0.174533, 0.523599)
bpy.context.view_layer.update()
